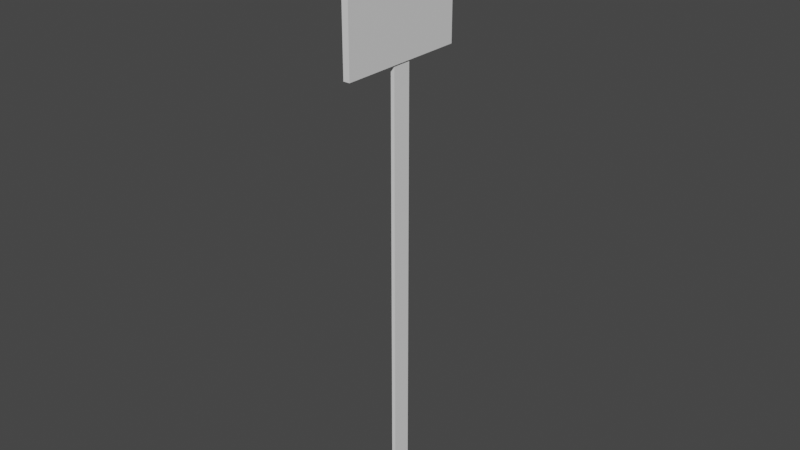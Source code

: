 # Source: fly_swatter.blend  (saved by Blender 2.93.21; exported with 4.5.12 LTS)
import bpy
from mathutils import Matrix  # noqa: F401  (used for matrix-valued properties, if any)

bpy.ops.wm.read_factory_settings(use_empty=True)
scene = bpy.context.scene
scene.name = 'Scene'

# ---- collections
col_collection = bpy.data.collections.new('Collection'); scene.collection.children.link(col_collection)

# ---- materials (node trees are filled in below, after node groups)
mat_material = bpy.data.materials.new('Material')
mat_material.alpha_threshold = 0.0
mat_material.use_transparent_shadow = False
mat_material.line_color = (0.0, 0.0, 0.0, 1.0)

# ---- material node trees
mat_material.use_nodes = True; mat_material.node_tree.nodes.clear()
_N = mat_material.node_tree.nodes; _L = mat_material.node_tree.links
n0 = _N.new('ShaderNodeOutputMaterial'); n0.name = 'Material Output'; n0.location = (300, 300)
n1 = _N.new('ShaderNodeBsdfPrincipled'); n1.name = 'Principled BSDF'; n1.location = (10, 300)
n1.distribution = 'GGX'
n1.subsurface_method = 'BURLEY'
n1.inputs[2].default_value = 0.4
n1.inputs[3].default_value = 1.45
n1.inputs[27].default_value = (0.0, 0.0, 0.0, 1.0)
n1.inputs[28].default_value = 1.0
_L.new(n1.outputs[0], n0.inputs[0])
n0.is_active_output = True

# ---- world
world_world = bpy.data.worlds.new('World'); scene.world = world_world
world_world.use_nodes = True; world_world.node_tree.nodes.clear()
_N = world_world.node_tree.nodes; _L = world_world.node_tree.links
n0 = _N.new('ShaderNodeOutputWorld'); n0.name = 'World Output'; n0.location = (300, 300)
n1 = _N.new('ShaderNodeBackground'); n1.name = 'Background'; n1.location = (10, 300)
n1.inputs[0].default_value = (0.05088, 0.05088, 0.05088, 1.0)
_L.new(n1.outputs[0], n0.inputs[0])
n0.is_active_output = True
world_world.color = (0.05088, 0.05088, 0.05088)
world_world.use_sun_shadow = False
world_world.sun_shadow_jitter_overblur = 0.0

# ---- meshes
me_cube = bpy.data.meshes.new('Cube')
me_cube.from_pydata([(1.0, 1.0, 1.0), (1.0, 1.0, -1.0), (1.0, -1.0, 1.0), (1.0, -1.0, -1.0), (-1.0, 1.0, 1.0), (-1.0, 1.0, -1.0), (-1.0, -1.0, 1.0), (-1.0, -1.0, -1.0)], [], [(0, 4, 6, 2), (3, 2, 6, 7), (7, 6, 4, 5), (5, 1, 3, 7), (1, 0, 2, 3), (5, 4, 0, 1)])
_uv = me_cube.uv_layers.new(name='UVMap')
_uv.uv.foreach_set('vector', [0.625, 0.5, 0.875, 0.5, 0.875, 0.75, 0.625, 0.75, 0.375, 0.75, 0.625, 0.75, 0.625, 1.0, 0.375, 1.0, 0.375, 0.0, 0.625, 0.0, 0.625, 0.25, 0.375, 0.25, 0.125, 0.5, 0.375, 0.5, 0.375, 0.75, 0.125, 0.75, 0.375, 0.5, 0.625, 0.5, 0.625, 0.75, 0.375, 0.75, 0.375, 0.25, 0.625, 0.25, 0.625, 0.5, 0.375, 0.5])
me_cube.materials.append(mat_material)
me_cube.use_remesh_preserve_volume = False
me_cube.use_remesh_preserve_attributes = False
me_cube.use_mirror_vertex_groups = False
me_cube.update()
me_cube_001 = bpy.data.meshes.new('Cube.001')
me_cube_001.from_pydata([(-0.03403, -0.08473, -0.8173), (-0.03403, -0.08473, 0.8173), (-0.03403, 0.08473, -0.8173), (-0.03403, 0.08473, 0.8173), (0.03403, -0.08473, -0.8173), (0.03403, -0.08473, 0.8173), (0.03403, 0.08473, -0.8173), (0.03403, 0.08473, 0.8173)], [], [(0, 1, 3, 2), (2, 3, 7, 6), (6, 7, 5, 4), (4, 5, 1, 0), (2, 6, 4, 0), (7, 3, 1, 5)])
_uv = me_cube_001.uv_layers.new(name='UVMap')
_uv.uv.foreach_set('vector', [0.375, 0.0, 0.625, 0.0, 0.625, 0.25, 0.375, 0.25, 0.375, 0.25, 0.625, 0.25, 0.625, 0.5, 0.375, 0.5, 0.375, 0.5, 0.625, 0.5, 0.625, 0.75, 0.375, 0.75, 0.375, 0.75, 0.625, 0.75, 0.625, 1.0, 0.375, 1.0, 0.125, 0.5, 0.375, 0.5, 0.375, 0.75, 0.125, 0.75, 0.625, 0.5, 0.875, 0.5, 0.875, 0.75, 0.625, 0.75])
me_cube_001.use_remesh_fix_poles = True
me_cube_001.use_remesh_preserve_attributes = False
me_cube_001.update()

# ---- objects
ob_cube = bpy.data.objects.new('Cube', me_cube)
ob_cube_001 = bpy.data.objects.new('Cube.001', me_cube_001)

# ---- transforms, parenting, visibility, modifiers, constraints
ob_cube.location = (0.01176, 0.0, 4.613)
ob_cube.scale = (0.02865, 0.5807, 0.641)
ob_cube.lock_rotations_4d = False
ob_cube.empty_display_type = 'ARROWS'
ob_cube.lineart.crease_threshold = 0.0
ob_cube_001.location = (0.01226, -0.0002193, 1.996)
ob_cube_001.scale = (0.4929, 1.0, 2.433)

# ---- collection membership
col_collection.objects.link(ob_cube)
col_collection.objects.link(ob_cube_001)

# ---- scene / render settings (as saved in the file)
scene.frame_start = 1; scene.frame_end = 250; scene.frame_set(1)
scene.render.engine = 'BLENDER_EEVEE_NEXT'
scene.cycles.use_denoising = False
scene.cycles.samples = 128
scene.cycles.sampling_pattern = 'TABULATED_SOBOL'
scene.cycles.use_adaptive_sampling = False
scene.cycles.use_light_tree = False
scene.view_settings.view_transform = 'Filmic'
bpy.context.view_layer.update()

# ---- added for rendering (the .blend has no active camera and no usable light): camera, sun
cam_auto = bpy.data.cameras.new('AutoCamera')
cam_auto.lens = 50.0
cam_auto.sensor_width = 36.0
cam_auto.clip_end = 1000.0
ob_auto_camera = bpy.data.objects.new('AutoCamera', cam_auto)
scene.collection.objects.link(ob_auto_camera)
ob_auto_camera.location = (4.98287, -5.96534, 6.60783)
ob_auto_camera.rotation_euler = (1.09748, -7.21219e-08, 0.694738)
scene.camera = ob_auto_camera
light_auto_sun = bpy.data.lights.new('AutoSun', 'SUN')
light_auto_sun.energy = 3.0
light_auto_sun.angle = 0.0523599
ob_auto_sun = bpy.data.objects.new('AutoSun', light_auto_sun)
scene.collection.objects.link(ob_auto_sun)
ob_auto_sun.rotation_euler = (0.872665, 0.174533, 0.523599)
bpy.context.view_layer.update()
